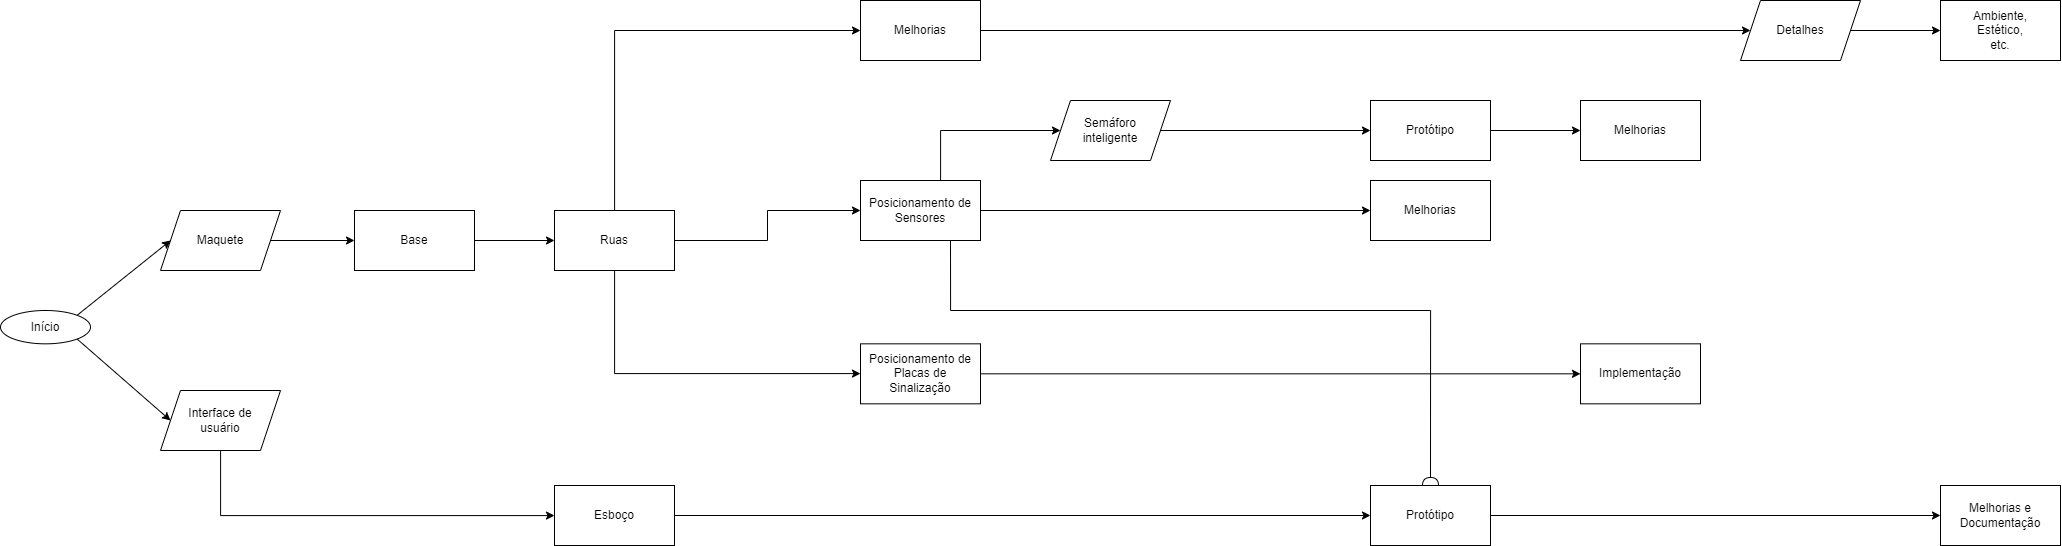

The diagram above was exported from draw.io. Its source (the exported page's mxGraphModel, read from the mxfile embedded in the PNG):
<mxGraphModel dx="1909" dy="1144" grid="1" gridSize="10" guides="1" tooltips="1" connect="1" arrows="1" fold="1" page="1" pageScale="1" pageWidth="827" pageHeight="1169" math="0" shadow="0">
  <root>
    <mxCell id="0" />
    <mxCell id="1" parent="0" />
    <mxCell id="JMCQbIyPL3OuXGpOp0cB-11" style="rounded=0;orthogonalLoop=1;jettySize=auto;html=1;exitX=1;exitY=1;exitDx=0;exitDy=0;entryX=0;entryY=0.5;entryDx=0;entryDy=0;" edge="1" parent="1" source="JMCQbIyPL3OuXGpOp0cB-1" target="JMCQbIyPL3OuXGpOp0cB-10">
      <mxGeometry relative="1" as="geometry" />
    </mxCell>
    <mxCell id="JMCQbIyPL3OuXGpOp0cB-12" style="rounded=0;orthogonalLoop=1;jettySize=auto;html=1;exitX=1;exitY=0;exitDx=0;exitDy=0;entryX=0;entryY=0.5;entryDx=0;entryDy=0;" edge="1" parent="1" source="JMCQbIyPL3OuXGpOp0cB-1" target="JMCQbIyPL3OuXGpOp0cB-9">
      <mxGeometry relative="1" as="geometry" />
    </mxCell>
    <mxCell id="JMCQbIyPL3OuXGpOp0cB-1" value="Início" style="ellipse;whiteSpace=wrap;html=1;" vertex="1" parent="1">
      <mxGeometry x="60" y="380" width="90" height="33.33" as="geometry" />
    </mxCell>
    <mxCell id="JMCQbIyPL3OuXGpOp0cB-17" value="" style="edgeStyle=orthogonalEdgeStyle;rounded=0;orthogonalLoop=1;jettySize=auto;html=1;" edge="1" parent="1" source="JMCQbIyPL3OuXGpOp0cB-7" target="JMCQbIyPL3OuXGpOp0cB-16">
      <mxGeometry relative="1" as="geometry" />
    </mxCell>
    <mxCell id="JMCQbIyPL3OuXGpOp0cB-7" value="Base" style="rounded=0;whiteSpace=wrap;html=1;" vertex="1" parent="1">
      <mxGeometry x="414" y="280" width="120" height="60" as="geometry" />
    </mxCell>
    <mxCell id="JMCQbIyPL3OuXGpOp0cB-13" style="edgeStyle=orthogonalEdgeStyle;rounded=0;orthogonalLoop=1;jettySize=auto;html=1;entryX=0;entryY=0.5;entryDx=0;entryDy=0;" edge="1" parent="1" source="JMCQbIyPL3OuXGpOp0cB-9" target="JMCQbIyPL3OuXGpOp0cB-7">
      <mxGeometry relative="1" as="geometry" />
    </mxCell>
    <mxCell id="JMCQbIyPL3OuXGpOp0cB-9" value="Maquete" style="shape=parallelogram;perimeter=parallelogramPerimeter;whiteSpace=wrap;html=1;fixedSize=1;" vertex="1" parent="1">
      <mxGeometry x="220" y="280" width="120" height="60" as="geometry" />
    </mxCell>
    <mxCell id="JMCQbIyPL3OuXGpOp0cB-19" value="" style="edgeStyle=orthogonalEdgeStyle;rounded=0;orthogonalLoop=1;jettySize=auto;html=1;" edge="1" parent="1" source="JMCQbIyPL3OuXGpOp0cB-10" target="JMCQbIyPL3OuXGpOp0cB-18">
      <mxGeometry relative="1" as="geometry">
        <Array as="points">
          <mxPoint x="280" y="585" />
        </Array>
      </mxGeometry>
    </mxCell>
    <mxCell id="JMCQbIyPL3OuXGpOp0cB-10" value="Interface de&lt;div&gt;usuário&lt;/div&gt;" style="shape=parallelogram;perimeter=parallelogramPerimeter;whiteSpace=wrap;html=1;fixedSize=1;" vertex="1" parent="1">
      <mxGeometry x="220" y="460" width="120" height="60" as="geometry" />
    </mxCell>
    <mxCell id="JMCQbIyPL3OuXGpOp0cB-21" value="" style="edgeStyle=orthogonalEdgeStyle;rounded=0;orthogonalLoop=1;jettySize=auto;html=1;" edge="1" parent="1" source="JMCQbIyPL3OuXGpOp0cB-16" target="JMCQbIyPL3OuXGpOp0cB-20">
      <mxGeometry relative="1" as="geometry">
        <Array as="points">
          <mxPoint x="674" y="100" />
          <mxPoint x="980" y="100" />
        </Array>
      </mxGeometry>
    </mxCell>
    <mxCell id="JMCQbIyPL3OuXGpOp0cB-23" value="" style="edgeStyle=orthogonalEdgeStyle;rounded=0;orthogonalLoop=1;jettySize=auto;html=1;" edge="1" parent="1" source="JMCQbIyPL3OuXGpOp0cB-16" target="JMCQbIyPL3OuXGpOp0cB-22">
      <mxGeometry relative="1" as="geometry">
        <Array as="points">
          <mxPoint x="827" y="310" />
          <mxPoint x="827" y="280" />
        </Array>
      </mxGeometry>
    </mxCell>
    <mxCell id="JMCQbIyPL3OuXGpOp0cB-25" value="" style="edgeStyle=orthogonalEdgeStyle;rounded=0;orthogonalLoop=1;jettySize=auto;html=1;" edge="1" parent="1" source="JMCQbIyPL3OuXGpOp0cB-16" target="JMCQbIyPL3OuXGpOp0cB-24">
      <mxGeometry relative="1" as="geometry">
        <Array as="points">
          <mxPoint x="674" y="443" />
        </Array>
      </mxGeometry>
    </mxCell>
    <mxCell id="JMCQbIyPL3OuXGpOp0cB-16" value="Ruas" style="rounded=0;whiteSpace=wrap;html=1;" vertex="1" parent="1">
      <mxGeometry x="614" y="280" width="120" height="60" as="geometry" />
    </mxCell>
    <mxCell id="JMCQbIyPL3OuXGpOp0cB-27" value="" style="edgeStyle=orthogonalEdgeStyle;rounded=0;orthogonalLoop=1;jettySize=auto;html=1;" edge="1" parent="1" source="JMCQbIyPL3OuXGpOp0cB-18" target="JMCQbIyPL3OuXGpOp0cB-26">
      <mxGeometry relative="1" as="geometry" />
    </mxCell>
    <mxCell id="JMCQbIyPL3OuXGpOp0cB-18" value="Esboço" style="whiteSpace=wrap;html=1;" vertex="1" parent="1">
      <mxGeometry x="614" y="555" width="120" height="60" as="geometry" />
    </mxCell>
    <mxCell id="JMCQbIyPL3OuXGpOp0cB-48" style="edgeStyle=orthogonalEdgeStyle;rounded=0;orthogonalLoop=1;jettySize=auto;html=1;entryX=0;entryY=0.5;entryDx=0;entryDy=0;" edge="1" parent="1" source="JMCQbIyPL3OuXGpOp0cB-20" target="JMCQbIyPL3OuXGpOp0cB-50">
      <mxGeometry relative="1" as="geometry">
        <mxPoint x="1860" y="100" as="targetPoint" />
      </mxGeometry>
    </mxCell>
    <mxCell id="JMCQbIyPL3OuXGpOp0cB-20" value="Melhorias" style="whiteSpace=wrap;html=1;rounded=0;" vertex="1" parent="1">
      <mxGeometry x="920" y="70" width="120" height="60" as="geometry" />
    </mxCell>
    <mxCell id="JMCQbIyPL3OuXGpOp0cB-36" style="edgeStyle=orthogonalEdgeStyle;rounded=0;orthogonalLoop=1;jettySize=auto;html=1;exitX=1;exitY=0.25;exitDx=0;exitDy=0;entryX=0;entryY=0.5;entryDx=0;entryDy=0;" edge="1" parent="1" source="JMCQbIyPL3OuXGpOp0cB-22" target="JMCQbIyPL3OuXGpOp0cB-33">
      <mxGeometry relative="1" as="geometry">
        <Array as="points">
          <mxPoint x="1000" y="265" />
          <mxPoint x="1000" y="200" />
        </Array>
      </mxGeometry>
    </mxCell>
    <mxCell id="JMCQbIyPL3OuXGpOp0cB-42" style="edgeStyle=orthogonalEdgeStyle;rounded=0;orthogonalLoop=1;jettySize=auto;html=1;entryX=0;entryY=0.5;entryDx=0;entryDy=0;" edge="1" parent="1" source="JMCQbIyPL3OuXGpOp0cB-22" target="JMCQbIyPL3OuXGpOp0cB-41">
      <mxGeometry relative="1" as="geometry" />
    </mxCell>
    <mxCell id="JMCQbIyPL3OuXGpOp0cB-69" style="edgeStyle=orthogonalEdgeStyle;rounded=0;orthogonalLoop=1;jettySize=auto;html=1;exitX=0.75;exitY=1;exitDx=0;exitDy=0;entryX=0.5;entryY=0;entryDx=0;entryDy=0;strokeWidth=1;endArrow=halfCircle;endFill=0;" edge="1" parent="1" source="JMCQbIyPL3OuXGpOp0cB-22" target="JMCQbIyPL3OuXGpOp0cB-26">
      <mxGeometry relative="1" as="geometry">
        <Array as="points">
          <mxPoint x="1010" y="380" />
          <mxPoint x="1490" y="380" />
        </Array>
      </mxGeometry>
    </mxCell>
    <mxCell id="JMCQbIyPL3OuXGpOp0cB-22" value="Posicionamento de&lt;div&gt;Sensores&lt;/div&gt;" style="whiteSpace=wrap;html=1;rounded=0;" vertex="1" parent="1">
      <mxGeometry x="920" y="250" width="120" height="60" as="geometry" />
    </mxCell>
    <mxCell id="JMCQbIyPL3OuXGpOp0cB-66" style="edgeStyle=orthogonalEdgeStyle;rounded=0;orthogonalLoop=1;jettySize=auto;html=1;entryX=0;entryY=0.5;entryDx=0;entryDy=0;" edge="1" parent="1" source="JMCQbIyPL3OuXGpOp0cB-24" target="JMCQbIyPL3OuXGpOp0cB-67">
      <mxGeometry relative="1" as="geometry">
        <mxPoint x="1630" y="443.3299999999999" as="targetPoint" />
      </mxGeometry>
    </mxCell>
    <mxCell id="JMCQbIyPL3OuXGpOp0cB-24" value="Posicionamento de&lt;div&gt;Placas de&lt;/div&gt;&lt;div&gt;Sinalização&lt;/div&gt;" style="whiteSpace=wrap;html=1;rounded=0;" vertex="1" parent="1">
      <mxGeometry x="920" y="413.33" width="120" height="60" as="geometry" />
    </mxCell>
    <mxCell id="JMCQbIyPL3OuXGpOp0cB-53" style="edgeStyle=orthogonalEdgeStyle;rounded=0;orthogonalLoop=1;jettySize=auto;html=1;entryX=0;entryY=0.5;entryDx=0;entryDy=0;" edge="1" parent="1" source="JMCQbIyPL3OuXGpOp0cB-26" target="JMCQbIyPL3OuXGpOp0cB-56">
      <mxGeometry relative="1" as="geometry">
        <mxPoint x="1640" y="585" as="targetPoint" />
      </mxGeometry>
    </mxCell>
    <mxCell id="JMCQbIyPL3OuXGpOp0cB-26" value="Protótipo" style="whiteSpace=wrap;html=1;" vertex="1" parent="1">
      <mxGeometry x="1430" y="555" width="120" height="60" as="geometry" />
    </mxCell>
    <mxCell id="JMCQbIyPL3OuXGpOp0cB-45" value="" style="edgeStyle=orthogonalEdgeStyle;rounded=0;orthogonalLoop=1;jettySize=auto;html=1;" edge="1" parent="1" source="JMCQbIyPL3OuXGpOp0cB-33" target="JMCQbIyPL3OuXGpOp0cB-44">
      <mxGeometry relative="1" as="geometry" />
    </mxCell>
    <mxCell id="JMCQbIyPL3OuXGpOp0cB-33" value="Semáforo&lt;div&gt;inteligente&lt;/div&gt;" style="shape=parallelogram;perimeter=parallelogramPerimeter;whiteSpace=wrap;html=1;fixedSize=1;" vertex="1" parent="1">
      <mxGeometry x="1110" y="170" width="120" height="60" as="geometry" />
    </mxCell>
    <mxCell id="JMCQbIyPL3OuXGpOp0cB-41" value="Melhorias" style="whiteSpace=wrap;html=1;" vertex="1" parent="1">
      <mxGeometry x="1430" y="250" width="120" height="60" as="geometry" />
    </mxCell>
    <mxCell id="JMCQbIyPL3OuXGpOp0cB-47" value="" style="edgeStyle=orthogonalEdgeStyle;rounded=0;orthogonalLoop=1;jettySize=auto;html=1;" edge="1" parent="1" source="JMCQbIyPL3OuXGpOp0cB-44" target="JMCQbIyPL3OuXGpOp0cB-46">
      <mxGeometry relative="1" as="geometry" />
    </mxCell>
    <mxCell id="JMCQbIyPL3OuXGpOp0cB-44" value="Protótipo" style="whiteSpace=wrap;html=1;" vertex="1" parent="1">
      <mxGeometry x="1430" y="170" width="120" height="60" as="geometry" />
    </mxCell>
    <mxCell id="JMCQbIyPL3OuXGpOp0cB-46" value="Melhorias" style="whiteSpace=wrap;html=1;" vertex="1" parent="1">
      <mxGeometry x="1640" y="170" width="120" height="60" as="geometry" />
    </mxCell>
    <mxCell id="JMCQbIyPL3OuXGpOp0cB-52" value="" style="edgeStyle=orthogonalEdgeStyle;rounded=0;orthogonalLoop=1;jettySize=auto;html=1;" edge="1" parent="1" source="JMCQbIyPL3OuXGpOp0cB-50" target="JMCQbIyPL3OuXGpOp0cB-51">
      <mxGeometry relative="1" as="geometry" />
    </mxCell>
    <mxCell id="JMCQbIyPL3OuXGpOp0cB-50" value="Detalhes" style="shape=parallelogram;perimeter=parallelogramPerimeter;whiteSpace=wrap;html=1;fixedSize=1;" vertex="1" parent="1">
      <mxGeometry x="1800" y="70" width="120" height="60" as="geometry" />
    </mxCell>
    <mxCell id="JMCQbIyPL3OuXGpOp0cB-51" value="Ambiente,&lt;div&gt;Estético,&lt;/div&gt;&lt;div&gt;etc.&lt;/div&gt;" style="whiteSpace=wrap;html=1;" vertex="1" parent="1">
      <mxGeometry x="2000" y="70" width="120" height="60" as="geometry" />
    </mxCell>
    <mxCell id="JMCQbIyPL3OuXGpOp0cB-56" value="Melhorias e Documentação" style="whiteSpace=wrap;html=1;" vertex="1" parent="1">
      <mxGeometry x="2000" y="555" width="120" height="60" as="geometry" />
    </mxCell>
    <mxCell id="JMCQbIyPL3OuXGpOp0cB-67" value="Implementação" style="whiteSpace=wrap;html=1;" vertex="1" parent="1">
      <mxGeometry x="1640" y="413.33000000000004" width="120" height="60" as="geometry" />
    </mxCell>
  </root>
</mxGraphModel>